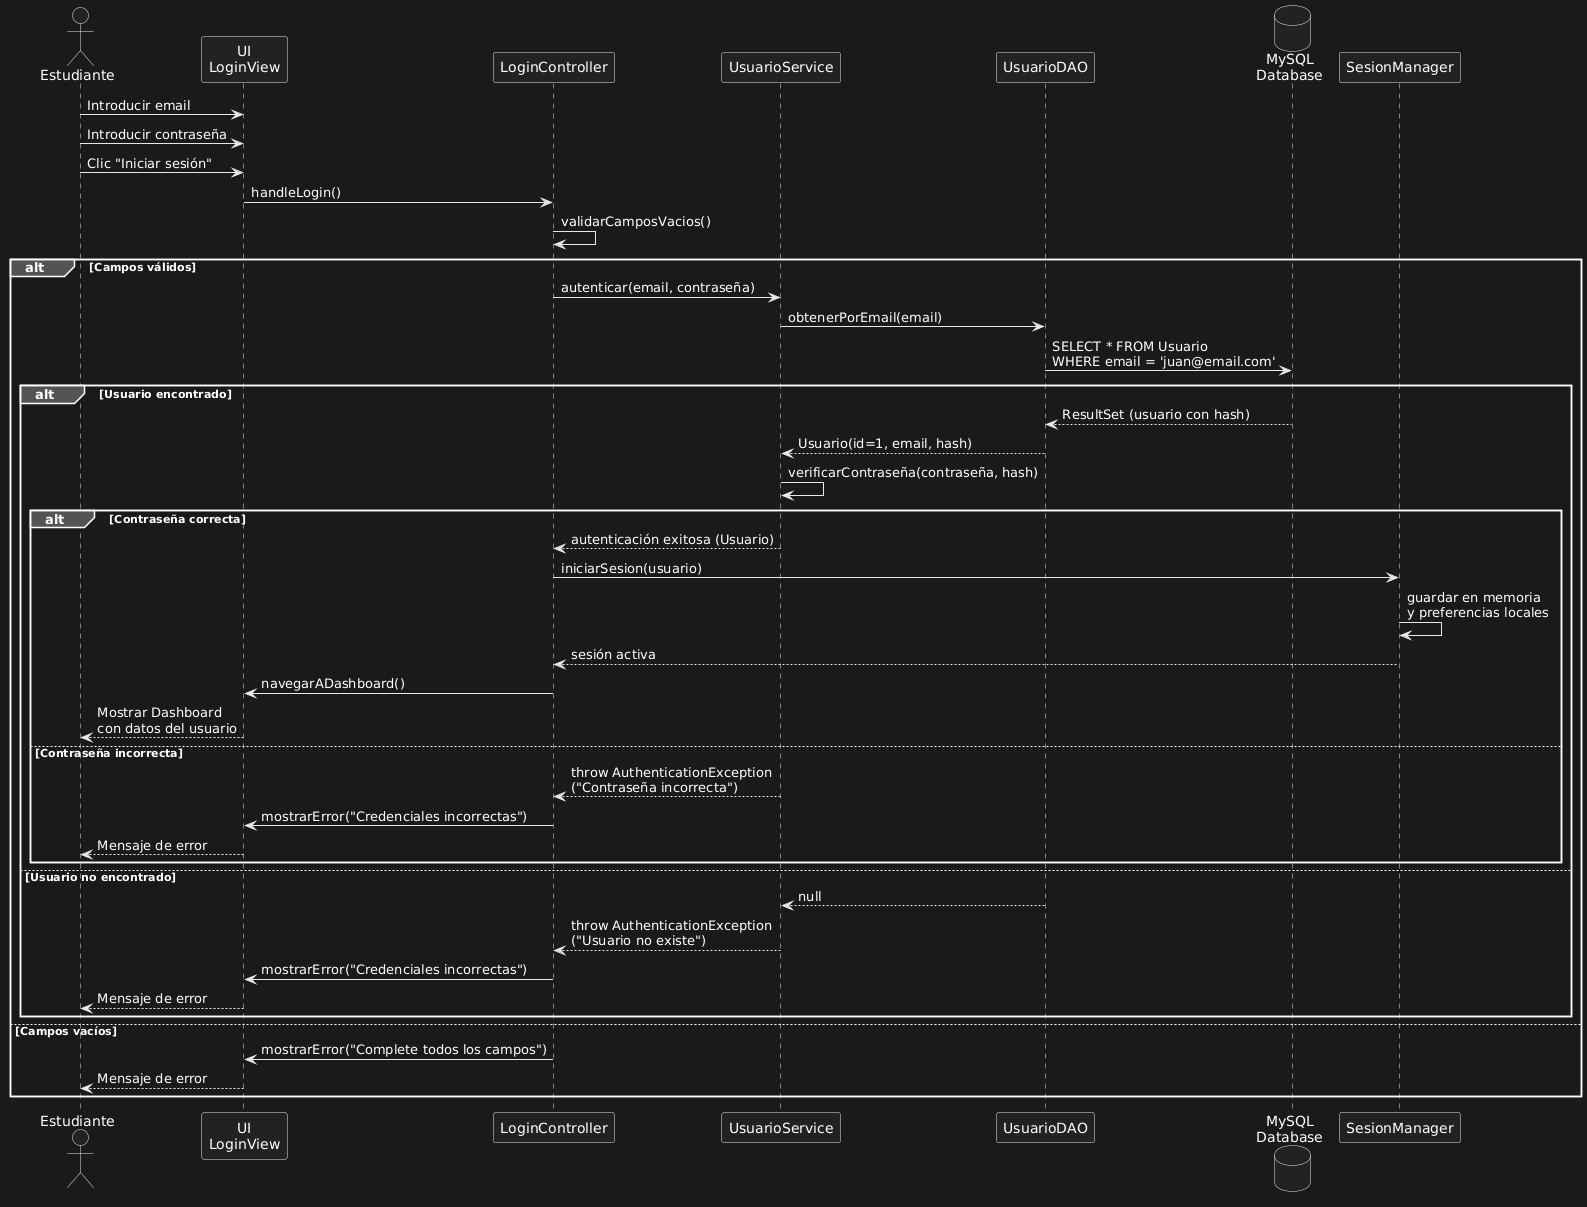

The diagram above was rendered by PlantUML. Its source (embedded in the PNG):
@startuml
actor Estudiante
participant "UI\nLoginView" as UI
participant "LoginController" as Controller
participant "UsuarioService" as Service
participant "UsuarioDAO" as DAO
database "MySQL\nDatabase" as DB
participant "SesionManager" as Session

Estudiante -> UI: Introducir email
Estudiante -> UI: Introducir contraseña
Estudiante -> UI: Clic "Iniciar sesión"

UI -> Controller: handleLogin()

Controller -> Controller: validarCamposVacios()

alt Campos válidos
    Controller -> Service: autenticar(email, contraseña)
    
    Service -> DAO: obtenerPorEmail(email)
    DAO -> DB: SELECT * FROM Usuario\nWHERE email = 'juan@email.com'
    
    alt Usuario encontrado
        DB --> DAO: ResultSet (usuario con hash)
        DAO --> Service: Usuario(id=1, email, hash)
        
        Service -> Service: verificarContraseña(contraseña, hash)
        
        alt Contraseña correcta
            Service --> Controller: autenticación exitosa (Usuario)
            
            Controller -> Session: iniciarSesion(usuario)
            Session -> Session: guardar en memoria\ny preferencias locales
            Session --> Controller: sesión activa
            
            Controller -> UI: navegarADashboard()
            UI --> Estudiante: Mostrar Dashboard\ncon datos del usuario
            
        else Contraseña incorrecta
            Service --> Controller: throw AuthenticationException\n("Contraseña incorrecta")
            Controller -> UI: mostrarError("Credenciales incorrectas")
            UI --> Estudiante: Mensaje de error
        end
        
    else Usuario no encontrado
        DAO --> Service: null
        Service --> Controller: throw AuthenticationException\n("Usuario no existe")
        Controller -> UI: mostrarError("Credenciales incorrectas")
        UI --> Estudiante: Mensaje de error
    end
    
else Campos vacíos
    Controller -> UI: mostrarError("Complete todos los campos")
    UI --> Estudiante: Mensaje de error
end
@enduml